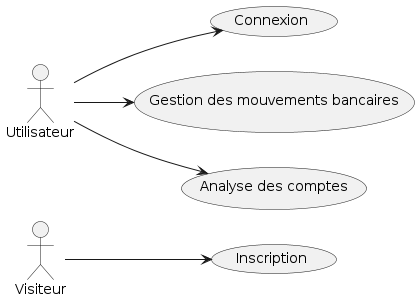

The diagram above was rendered by PlantUML. Its source (embedded in the PNG):
@startuml usecase

left to right direction

actor "Visiteur" as Visitor
actor "Utilisateur" as User


usecase "Inscription" as uc1
usecase "Connexion" as uc2
usecase "Gestion des mouvements bancaires" as uc3
usecase "Analyse des comptes" as uc4

Visitor --> uc1
User --> uc2
User --> uc3
User --> uc4

@enduml